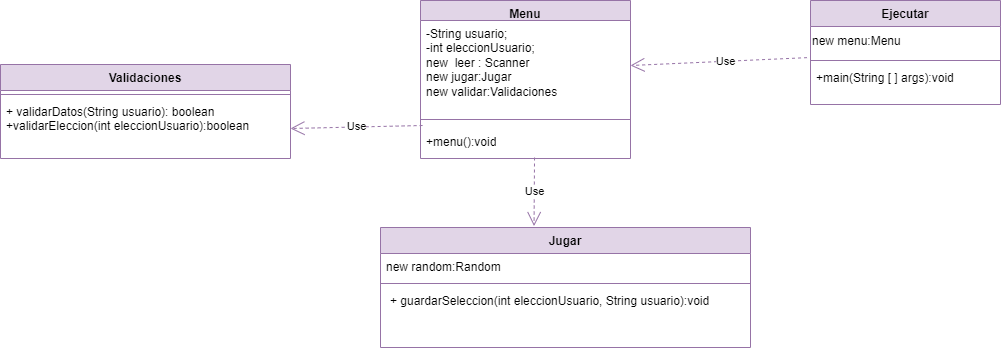

The diagram above was exported from draw.io. Its source (the exported page's mxGraphModel, read from the mxfile embedded in the PNG):
<mxGraphModel dx="1941" dy="434" grid="1" gridSize="10" guides="1" tooltips="1" connect="1" arrows="1" fold="1" page="1" pageScale="1" pageWidth="827" pageHeight="1169" math="0" shadow="0">
  <root>
    <mxCell id="WIyWlLk6GJQsqaUBKTNV-0" />
    <mxCell id="WIyWlLk6GJQsqaUBKTNV-1" parent="WIyWlLk6GJQsqaUBKTNV-0" />
    <mxCell id="UdfVV5Pe42-PLts_qJf1-3" value="Ejecutar" style="swimlane;fontStyle=1;align=center;verticalAlign=top;childLayout=stackLayout;horizontal=1;startSize=26;horizontalStack=0;resizeParent=1;resizeParentMax=0;resizeLast=0;collapsible=1;marginBottom=0;whiteSpace=wrap;html=1;fillColor=#e1d5e7;strokeColor=#9673a6;" parent="WIyWlLk6GJQsqaUBKTNV-1" vertex="1">
      <mxGeometry x="550" y="53" width="190" height="104" as="geometry" />
    </mxCell>
    <mxCell id="OmVIaiYdFXy1aj9Ti57j-1" value="new menu:Menu" style="text;html=1;align=left;verticalAlign=middle;whiteSpace=wrap;rounded=0;" parent="UdfVV5Pe42-PLts_qJf1-3" vertex="1">
      <mxGeometry y="26" width="190" height="30" as="geometry" />
    </mxCell>
    <mxCell id="UdfVV5Pe42-PLts_qJf1-5" value="" style="line;strokeWidth=1;fillColor=none;align=left;verticalAlign=middle;spacingTop=-1;spacingLeft=3;spacingRight=3;rotatable=0;labelPosition=right;points=[];portConstraint=eastwest;strokeColor=inherit;" parent="UdfVV5Pe42-PLts_qJf1-3" vertex="1">
      <mxGeometry y="56" width="190" height="8" as="geometry" />
    </mxCell>
    <mxCell id="UdfVV5Pe42-PLts_qJf1-6" value="+main(String [ ] args):void&lt;div&gt;&lt;br&gt;&lt;/div&gt;" style="text;strokeColor=none;fillColor=none;align=left;verticalAlign=top;spacingLeft=4;spacingRight=4;overflow=hidden;rotatable=0;points=[[0,0.5],[1,0.5]];portConstraint=eastwest;whiteSpace=wrap;html=1;" parent="UdfVV5Pe42-PLts_qJf1-3" vertex="1">
      <mxGeometry y="64" width="190" height="40" as="geometry" />
    </mxCell>
    <mxCell id="UdfVV5Pe42-PLts_qJf1-15" value="Menu" style="swimlane;fontStyle=1;align=center;verticalAlign=top;childLayout=stackLayout;horizontal=1;startSize=20;horizontalStack=0;resizeParent=1;resizeParentMax=0;resizeLast=0;collapsible=1;marginBottom=0;whiteSpace=wrap;html=1;fillColor=#e1d5e7;strokeColor=#9673a6;" parent="WIyWlLk6GJQsqaUBKTNV-1" vertex="1">
      <mxGeometry x="160" y="53" width="210" height="158" as="geometry" />
    </mxCell>
    <mxCell id="UdfVV5Pe42-PLts_qJf1-16" value="&lt;div&gt;&lt;span style=&quot;background-color: initial;&quot;&gt;-String usuario;&lt;/span&gt;&lt;/div&gt;&lt;div&gt;&lt;span style=&quot;background-color: initial;&quot;&gt;-int eleccionUsuario;&lt;/span&gt;&lt;/div&gt;&lt;div&gt;&lt;span style=&quot;background-color: initial;&quot;&gt;new&amp;nbsp; leer : Scanner&lt;/span&gt;&lt;br&gt;&lt;/div&gt;&lt;div&gt;&lt;span style=&quot;background-color: initial;&quot;&gt;new jugar:Jugar&lt;/span&gt;&lt;/div&gt;&lt;div&gt;&lt;span style=&quot;background-color: initial;&quot;&gt;new validar:Validaciones&lt;/span&gt;&lt;/div&gt;&lt;div&gt;&lt;br&gt;&lt;/div&gt;" style="text;strokeColor=none;fillColor=none;align=left;verticalAlign=top;spacingLeft=4;spacingRight=4;overflow=hidden;rotatable=0;points=[[0,0.5],[1,0.5]];portConstraint=eastwest;whiteSpace=wrap;html=1;" parent="UdfVV5Pe42-PLts_qJf1-15" vertex="1">
      <mxGeometry y="20" width="210" height="90" as="geometry" />
    </mxCell>
    <mxCell id="UdfVV5Pe42-PLts_qJf1-17" value="" style="line;strokeWidth=1;fillColor=none;align=left;verticalAlign=middle;spacingTop=-1;spacingLeft=3;spacingRight=3;rotatable=0;labelPosition=right;points=[];portConstraint=eastwest;strokeColor=inherit;" parent="UdfVV5Pe42-PLts_qJf1-15" vertex="1">
      <mxGeometry y="110" width="210" height="18" as="geometry" />
    </mxCell>
    <mxCell id="UdfVV5Pe42-PLts_qJf1-18" value="+menu():void" style="text;strokeColor=none;fillColor=none;align=left;verticalAlign=top;spacingLeft=4;spacingRight=4;overflow=hidden;rotatable=0;points=[[0,0.5],[1,0.5]];portConstraint=eastwest;whiteSpace=wrap;html=1;" parent="UdfVV5Pe42-PLts_qJf1-15" vertex="1">
      <mxGeometry y="128" width="210" height="30" as="geometry" />
    </mxCell>
    <mxCell id="UdfVV5Pe42-PLts_qJf1-39" value="Use" style="endArrow=open;endSize=12;dashed=1;html=1;rounded=0;exitX=0;exitY=0.75;exitDx=0;exitDy=0;entryX=1;entryY=0.5;entryDx=0;entryDy=0;fillColor=#e1d5e7;strokeColor=#9673a6;" parent="WIyWlLk6GJQsqaUBKTNV-1" source="OmVIaiYdFXy1aj9Ti57j-1" target="UdfVV5Pe42-PLts_qJf1-16" edge="1">
      <mxGeometry width="160" relative="1" as="geometry">
        <mxPoint x="290" y="360" as="sourcePoint" />
        <mxPoint x="300" y="120" as="targetPoint" />
        <Array as="points">
          <mxPoint x="550" y="110" />
        </Array>
      </mxGeometry>
    </mxCell>
    <mxCell id="OmVIaiYdFXy1aj9Ti57j-9" value="Validaciones" style="swimlane;fontStyle=1;align=center;verticalAlign=top;childLayout=stackLayout;horizontal=1;startSize=26;horizontalStack=0;resizeParent=1;resizeParentMax=0;resizeLast=0;collapsible=1;marginBottom=0;whiteSpace=wrap;html=1;fillColor=#e1d5e7;strokeColor=#9673a6;" parent="WIyWlLk6GJQsqaUBKTNV-1" vertex="1">
      <mxGeometry x="-260" y="117" width="290" height="94" as="geometry" />
    </mxCell>
    <mxCell id="OmVIaiYdFXy1aj9Ti57j-11" value="" style="line;strokeWidth=1;fillColor=none;align=left;verticalAlign=middle;spacingTop=-1;spacingLeft=3;spacingRight=3;rotatable=0;labelPosition=right;points=[];portConstraint=eastwest;strokeColor=inherit;" parent="OmVIaiYdFXy1aj9Ti57j-9" vertex="1">
      <mxGeometry y="26" width="290" height="8" as="geometry" />
    </mxCell>
    <mxCell id="OmVIaiYdFXy1aj9Ti57j-12" value="+ validarDatos(String usuario): boolean&lt;div&gt;+validarEleccion(int eleccionUsuario):boolean&lt;br&gt;&lt;div&gt;&lt;br&gt;&lt;/div&gt;&lt;/div&gt;" style="text;strokeColor=none;fillColor=none;align=left;verticalAlign=top;spacingLeft=4;spacingRight=4;overflow=hidden;rotatable=0;points=[[0,0.5],[1,0.5]];portConstraint=eastwest;whiteSpace=wrap;html=1;" parent="OmVIaiYdFXy1aj9Ti57j-9" vertex="1">
      <mxGeometry y="34" width="290" height="60" as="geometry" />
    </mxCell>
    <mxCell id="OmVIaiYdFXy1aj9Ti57j-13" value="Use" style="endArrow=open;endSize=12;dashed=1;html=1;rounded=0;entryX=1;entryY=0.5;entryDx=0;entryDy=0;exitX=0.01;exitY=-0.1;exitDx=0;exitDy=0;exitPerimeter=0;fillColor=#e1d5e7;strokeColor=#9673a6;" parent="WIyWlLk6GJQsqaUBKTNV-1" source="UdfVV5Pe42-PLts_qJf1-18" target="OmVIaiYdFXy1aj9Ti57j-12" edge="1">
      <mxGeometry width="160" relative="1" as="geometry">
        <mxPoint y="170" as="sourcePoint" />
        <mxPoint x="160" y="170" as="targetPoint" />
      </mxGeometry>
    </mxCell>
    <mxCell id="OmVIaiYdFXy1aj9Ti57j-15" value="Jugar" style="swimlane;fontStyle=1;align=center;verticalAlign=top;childLayout=stackLayout;horizontal=1;startSize=26;horizontalStack=0;resizeParent=1;resizeParentMax=0;resizeLast=0;collapsible=1;marginBottom=0;whiteSpace=wrap;html=1;fillColor=#e1d5e7;strokeColor=#9673a6;" parent="WIyWlLk6GJQsqaUBKTNV-1" vertex="1">
      <mxGeometry x="120" y="280" width="370" height="120" as="geometry" />
    </mxCell>
    <mxCell id="OmVIaiYdFXy1aj9Ti57j-16" value="new random:Random" style="text;strokeColor=none;fillColor=none;align=left;verticalAlign=top;spacingLeft=4;spacingRight=4;overflow=hidden;rotatable=0;points=[[0,0.5],[1,0.5]];portConstraint=eastwest;whiteSpace=wrap;html=1;" parent="OmVIaiYdFXy1aj9Ti57j-15" vertex="1">
      <mxGeometry y="26" width="370" height="26" as="geometry" />
    </mxCell>
    <mxCell id="OmVIaiYdFXy1aj9Ti57j-17" value="" style="line;strokeWidth=1;fillColor=none;align=left;verticalAlign=middle;spacingTop=-1;spacingLeft=3;spacingRight=3;rotatable=0;labelPosition=right;points=[];portConstraint=eastwest;strokeColor=inherit;" parent="OmVIaiYdFXy1aj9Ti57j-15" vertex="1">
      <mxGeometry y="52" width="370" height="8" as="geometry" />
    </mxCell>
    <mxCell id="OmVIaiYdFXy1aj9Ti57j-18" value="&lt;p style=&quot;margin: 0px 0px 0px 4px;&quot;&gt;+ guardarSeleccion(int eleccionUsuario, String usuario):void&lt;/p&gt;&lt;p style=&quot;margin: 0px 0px 0px 4px;&quot;&gt;&lt;br&gt;&lt;/p&gt;" style="text;strokeColor=none;fillColor=none;align=left;verticalAlign=top;spacingLeft=4;spacingRight=4;overflow=hidden;rotatable=0;points=[[0,0.5],[1,0.5]];portConstraint=eastwest;whiteSpace=wrap;html=1;" parent="OmVIaiYdFXy1aj9Ti57j-15" vertex="1">
      <mxGeometry y="60" width="370" height="60" as="geometry" />
    </mxCell>
    <mxCell id="OmVIaiYdFXy1aj9Ti57j-19" value="Use" style="endArrow=open;endSize=12;dashed=1;html=1;rounded=0;entryX=0.415;entryY=-0.012;entryDx=0;entryDy=0;entryPerimeter=0;exitX=0.543;exitY=0.967;exitDx=0;exitDy=0;exitPerimeter=0;fillColor=#e1d5e7;strokeColor=#9673a6;" parent="WIyWlLk6GJQsqaUBKTNV-1" source="UdfVV5Pe42-PLts_qJf1-18" target="OmVIaiYdFXy1aj9Ti57j-15" edge="1">
      <mxGeometry width="160" relative="1" as="geometry">
        <mxPoint x="150" y="230" as="sourcePoint" />
        <mxPoint x="310" y="230" as="targetPoint" />
      </mxGeometry>
    </mxCell>
  </root>
</mxGraphModel>